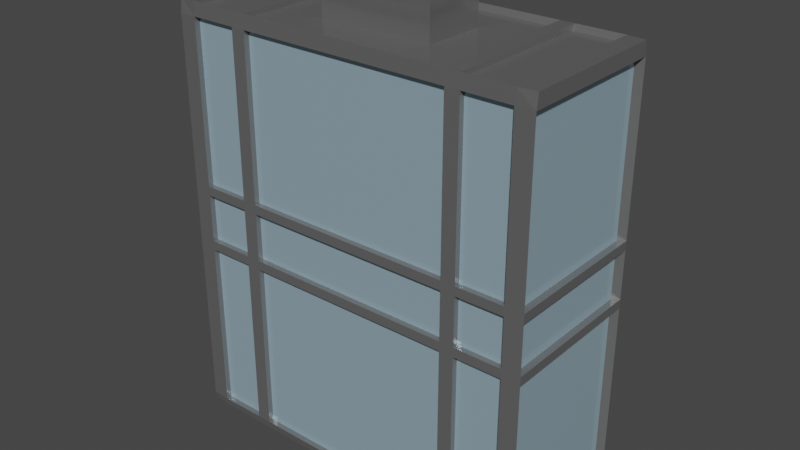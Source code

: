 # Source: skyscraper_03.blend  (saved by Blender 2.82.7; exported with 4.5.12 LTS)
import bpy
from mathutils import Matrix  # noqa: F401  (used for matrix-valued properties, if any)

bpy.ops.wm.read_factory_settings(use_empty=True)
scene = bpy.context.scene
scene.name = 'Scene'

# ---- collections
col_skyscraper03 = bpy.data.collections.new('skyscraper03'); scene.collection.children.link(col_skyscraper03)

# ---- materials (node trees are filled in below, after node groups)
mat_building_metal = bpy.data.materials.new('building metal')
mat_building_metal.use_transparent_shadow = False
mat_building_metal.diffuse_color = (0.08689, 0.08689, 0.08689, 1.0)
mat_building_metal.roughness = 0.1706
mat_building_metal.metallic = 0.578
mat_glass = bpy.data.materials.new('glass')
mat_glass.use_transparent_shadow = False
mat_glass.diffuse_color = (0.4883, 0.6874, 0.8055, 1.0)
mat_glass.roughness = 0.0
mat_glass.metallic = 0.5046

# ---- material node trees
mat_building_metal.use_nodes = True; mat_building_metal.node_tree.nodes.clear()
_N = mat_building_metal.node_tree.nodes; _L = mat_building_metal.node_tree.links
n0 = _N.new('ShaderNodeOutputMaterial'); n0.name = 'Material Output'; n0.location = (300, 300)
n1 = _N.new('ShaderNodeBsdfPrincipled'); n1.name = 'Principled BSDF'; n1.location = (10, 300)
n1.distribution = 'GGX'
n1.subsurface_method = 'BURLEY'
n1.inputs[0].default_value = (0.2476, 0.2476, 0.2476, 1.0)
n1.inputs[1].default_value = 0.578
n1.inputs[2].default_value = 0.1706
n1.inputs[3].default_value = 1.45
n1.inputs[27].default_value = (0.0, 0.0, 0.0, 1.0)
n1.inputs[28].default_value = 1.0
n2 = _N.new('ShaderNodeNormalMap'); n2.name = 'Normal Map'; n2.location = (-300, -300)
n2.label = 'Normal/Map'
n2.inputs[0].default_value = 0.0
_L.new(n1.outputs[0], n0.inputs[0])
_L.new(n2.outputs[0], n1.inputs[5])
n0.is_active_output = True
mat_glass.use_nodes = True; mat_glass.node_tree.nodes.clear()
_N = mat_glass.node_tree.nodes; _L = mat_glass.node_tree.links
n0 = _N.new('ShaderNodeOutputMaterial'); n0.name = 'Material Output'; n0.location = (300, 300)
n1 = _N.new('ShaderNodeBsdfPrincipled'); n1.name = 'Principled BSDF'; n1.location = (10, 300)
n1.distribution = 'GGX'
n1.subsurface_method = 'BURLEY'
n1.inputs[0].default_value = (0.4883, 0.6874, 0.8055, 1.0)
n1.inputs[1].default_value = 0.5046
n1.inputs[2].default_value = 0.0
n1.inputs[3].default_value = 1.45
n1.inputs[27].default_value = (0.0, 0.0, 0.0, 1.0)
n1.inputs[28].default_value = 1.0
n2 = _N.new('ShaderNodeNormalMap'); n2.name = 'Normal Map'; n2.location = (-300, -300)
n2.label = 'Normal/Map'
n2.inputs[0].default_value = 0.0
_L.new(n1.outputs[0], n0.inputs[0])
_L.new(n2.outputs[0], n1.inputs[5])
n0.is_active_output = True

# ---- world
world_world = bpy.data.worlds.new('World'); scene.world = world_world
world_world.use_nodes = True; world_world.node_tree.nodes.clear()
_N = world_world.node_tree.nodes; _L = world_world.node_tree.links
n0 = _N.new('ShaderNodeOutputWorld'); n0.name = 'World Output'; n0.location = (300, 300)
n1 = _N.new('ShaderNodeBackground'); n1.name = 'Background'; n1.location = (10, 300)
n1.inputs[0].default_value = (0.05088, 0.05088, 0.05088, 1.0)
_L.new(n1.outputs[0], n0.inputs[0])
n0.is_active_output = True
world_world.color = (0.05088, 0.05088, 0.05088)
world_world.use_sun_shadow = False
world_world.sun_shadow_jitter_overblur = 0.0

# ---- meshes
me_cube = bpy.data.meshes.new('Cube')
me_cube.from_pydata([(1.0, 1.0, 0.6977), (1.0, 1.0, 0.5111), (-1.0, -1.0, 0.5111), (-1.0, -1.0, 0.6977), (1.0, -1.0, 0.6977), (1.0, -1.0, 0.5111), (-1.0, 1.0, 0.6977), (-1.0, 1.0, 0.5111), (1.0, 1.0, 0.6717), (1.0, 1.0, 0.5372), (-1.0, -1.0, 0.5372), (-1.0, -1.0, 0.6717), (1.0, -1.0, 0.6717), (1.0, -1.0, 0.5372), (-1.0, 1.0, 0.6717), (-1.0, 1.0, 0.5372), (0.6715, -1.0, 1.177), (-0.6715, -1.0, 1.177), (-0.6715, 1.0, 1.177), (0.6715, 1.0, 1.177), (-0.6715, 1.0, 0.5111), (0.6715, 1.0, 0.5111), (-0.6715, 1.0, 0.6977), (0.6715, 1.0, 0.6977), (0.6715, -1.0, 0.5111), (-0.6715, -1.0, 0.5111), (0.6715, -1.0, 0.6977), (-0.6715, -1.0, 0.6977), (0.6715, -1.0, 0.5372), (-0.6715, -1.0, 0.5372), (0.6715, -1.0, 0.6717), (-0.6715, -1.0, 0.6717), (-0.6715, 1.0, 0.5372), (0.6715, 1.0, 0.5372), (-0.6715, 1.0, 0.6717), (0.6715, 1.0, 0.6717), (0.3141, -0.4413, 1.177), (-0.3252, -0.4413, 1.177), (-0.3252, 0.4413, 1.177), (0.3141, 0.4413, 1.177), (-0.5905, 1.0, 0.5111), (0.592, 1.0, 0.5111), (-0.5905, 1.0, 0.6977), (0.592, 1.0, 0.6977), (0.592, -1.0, 0.5111), (-0.5905, -1.0, 0.5111), (0.592, -1.0, 0.6977), (-0.5905, -1.0, 0.6977), (0.592, -1.0, 0.5372), (-0.5905, -1.0, 0.5372), (0.592, -1.0, 0.6717), (-0.5905, -1.0, 0.6717), (-0.5905, 1.0, 0.5372), (0.592, 1.0, 0.5372), (-0.5905, 1.0, 0.6717), (0.592, 1.0, 0.6717), (0.9359, 1.0, 1.177), (0.9359, 1.0, 0.5111), (0.9359, 1.0, 0.6977), (0.9359, 1.0, 0.5372), (0.9359, 1.0, 0.6717), (0.9359, -1.0, 1.177), (0.9359, -1.0, 0.5111), (0.9359, -1.0, 0.6977), (0.9359, -1.0, 0.5372), (0.9359, -1.0, 0.6717), (-0.9359, -1.0, 1.177), (-0.9359, -1.0, 0.5111), (-0.9359, -1.0, 0.6977), (-0.9359, -1.0, 0.5372), (-0.9359, -1.0, 0.6717), (-0.9359, 1.0, 1.177), (-0.9359, 1.0, 0.5111), (-0.9359, 1.0, 0.6977), (-0.9359, 1.0, 0.5372), (-0.9359, 1.0, 0.6717), (0.592, -1.0, 1.177), (-0.5905, -1.0, 1.177), (-0.5905, 1.0, 1.177), (0.592, 1.0, 1.177), (0.3141, -0.4413, 1.306), (-0.3252, -0.4413, 1.306), (-0.3252, 0.4413, 1.306), (0.3141, 0.4413, 1.306), (-1.0, -1.0, 1.152), (1.0, 1.0, 1.152), (1.0, -1.0, 1.152), (-1.0, 1.0, 1.152), (-0.6715, 1.0, 1.152), (0.6715, 1.0, 1.152), (0.6715, -1.0, 1.152), (-0.6715, -1.0, 1.152), (0.592, -1.0, 1.152), (-0.5905, -1.0, 1.152), (-0.5905, 1.0, 1.152), (0.592, 1.0, 1.152), (0.9359, -1.0, 1.152), (0.9359, 1.0, 1.152), (-0.9359, 1.0, 1.152), (-0.9359, -1.0, 1.152), (1.0, 1.0, 0.02444), (1.0, -1.0, 0.02444), (-1.0, 1.0, 0.02444), (-1.0, -1.0, 0.02444), (0.6715, -1.0, 0.02444), (-0.6715, -1.0, 0.02444), (-0.6715, 1.0, 0.02444), (0.6715, 1.0, 0.02444), (-0.5905, 1.0, 0.02444), (0.592, 1.0, 0.02444), (0.592, -1.0, 0.02444), (-0.5905, -1.0, 0.02444), (0.9359, -1.0, 0.02444), (0.9359, 1.0, 0.02444), (-0.9359, 1.0, 0.02444), (-0.9359, -1.0, 0.02444), (-1.037, 1.045, 0.001647), (-1.037, -1.045, 0.001659), (-0.9359, 1.055, 0.001663), (1.037, 1.069, 0.02444), (1.037, 1.045, 0.001647), (-1.037, -1.069, 1.152), (-1.037, -1.045, 1.191), (1.037, -1.069, 0.02444), (1.037, -1.045, 0.001659), (-1.037, 1.069, 0.02444), (-0.9359, -1.069, 1.191), (1.037, 1.045, 1.191), (1.037, -1.045, 1.191), (0.9359, -1.055, 0.001659), (-1.037, 1.045, 1.191), (0.9359, 1.069, 1.191), (1.037, 1.069, 1.152), (1.037, 1.069, 0.6977), (1.037, 1.069, 0.5372), (1.037, 1.069, 0.5111), (-1.037, -1.069, 0.02444), (-1.037, -1.069, 0.5111), (-1.037, -1.069, 0.6717), (-1.037, -1.069, 0.6977), (1.037, -1.069, 1.152), (1.037, -1.069, 0.6977), (1.037, -1.069, 0.5372), (1.037, -1.069, 0.5111), (-1.037, 1.069, 1.152), (-1.037, 1.069, 0.6977), (-1.037, 1.069, 0.5372), (-1.037, 1.069, 0.5111), (0.9359, 1.077, 0.5111), (0.9359, 1.077, 0.6977), (-0.9359, -1.077, 0.5111), (-0.9359, -1.077, 0.6977), (1.037, 1.069, 0.6717), (-1.037, -1.069, 0.5372), (1.037, -1.069, 0.6717), (-1.037, 1.069, 0.6717), (-0.9359, -1.077, 0.5372), (-0.9359, -1.077, 0.6717), (0.9359, 1.077, 0.5372), (0.9359, 1.077, 0.6717), (0.9359, 1.055, 0.001663), (0.6715, 1.055, 0.001663), (-0.5905, 1.055, 0.001663), (-0.6715, 1.055, 0.001663), (0.9359, -1.069, 1.191), (0.6715, -1.069, 1.191), (-0.5905, -1.069, 1.191), (-0.6715, -1.069, 1.191), (-0.9359, -1.055, 0.001659), (-0.6715, -1.055, 0.001659), (0.592, -1.055, 0.001659), (0.6715, -1.055, 0.001659), (-0.9359, 1.069, 1.191), (-0.6715, 1.069, 1.191), (0.592, 1.069, 1.191), (0.6715, 1.069, 1.191), (-0.9359, 1.077, 0.5111), (-0.6715, 1.077, 0.5111), (0.592, 1.077, 0.5111), (0.6715, 1.077, 0.5111), (-0.9359, 1.077, 0.6977), (-0.6715, 1.077, 0.6977), (0.592, 1.077, 0.6977), (0.6715, 1.077, 0.6977), (0.9359, -1.077, 0.5111), (0.6715, -1.077, 0.5111), (-0.5905, -1.077, 0.5111), (-0.6715, -1.077, 0.5111), (0.9359, -1.077, 0.6977), (0.6715, -1.077, 0.6977), (-0.5905, -1.077, 0.6977), (-0.6715, -1.077, 0.6977), (0.9359, -1.077, 0.5372), (0.6715, -1.077, 0.5372), (-0.5905, -1.077, 0.5372), (-0.6715, -1.077, 0.5372), (0.9359, -1.077, 0.6717), (0.6715, -1.077, 0.6717), (-0.5905, -1.077, 0.6717), (-0.6715, -1.077, 0.6717), (-0.9359, 1.077, 0.5372), (-0.6715, 1.077, 0.5372), (0.592, 1.077, 0.5372), (0.6715, 1.077, 0.5372), (-0.9359, 1.077, 0.6717), (-0.6715, 1.077, 0.6717), (0.592, 1.077, 0.6717), (0.6715, 1.077, 0.6717), (0.6715, -1.077, 0.02444), (-0.6715, -1.077, 0.02444), (-0.6715, 1.077, 0.02444), (0.6715, 1.077, 0.02444), (-0.6715, 1.077, 1.152), (0.6715, 1.077, 1.152), (0.6715, -1.077, 1.152), (-0.6715, -1.077, 1.152), (0.592, 1.055, 0.001663), (0.592, -1.069, 1.191), (-0.5905, -1.055, 0.001659), (-0.5905, 1.069, 1.191), (-0.5905, 1.077, 0.5111), (-0.5905, 1.077, 0.6977), (0.592, -1.077, 0.5111), (0.592, -1.077, 0.6977), (0.592, -1.077, 0.5372), (0.592, -1.077, 0.6717), (-0.5905, 1.077, 0.5372), (-0.5905, 1.077, 0.6717), (0.592, -1.077, 1.152), (-0.5905, -1.077, 1.152), (-0.5905, 1.077, 1.152), (0.592, 1.077, 1.152), (-0.5905, 1.077, 0.02444), (0.592, 1.077, 0.02444), (0.592, -1.077, 0.02444), (-0.5905, -1.077, 0.02444), (0.9359, -1.077, 1.152), (0.9359, -1.077, 0.02444), (0.9359, 1.077, 0.02444), (0.9359, 1.077, 1.152), (-0.9359, 1.077, 1.152), (-0.9359, 1.077, 0.02444), (-0.9359, -1.077, 0.02444), (-0.9359, -1.077, 1.152)], [], [(59, 60, 159, 158), (65, 64, 192, 196), (73, 22, 181, 180), (45, 44, 222, 186), (108, 109, 233, 232), (20, 72, 176, 177), (42, 43, 182, 221), (110, 111, 235, 234), (100, 1, 5, 101), (96, 63, 188, 236), (103, 2, 7, 102), (71, 18, 173, 172), (84, 3, 139, 121), (41, 40, 220, 178), (56, 61, 164, 131), (107, 113, 238, 211), (78, 79, 174, 219), (10, 11, 14, 15), (105, 115, 242, 209), (9, 8, 12, 13), (61, 16, 165, 164), (115, 67, 150, 242), (74, 75, 34, 32), (72, 114, 241, 176), (76, 77, 166, 217), (113, 57, 148, 238), (64, 65, 30, 28), (62, 112, 237, 184), (60, 35, 207, 159), (111, 45, 186, 235), (33, 59, 158, 203), (12, 8, 152, 154), (112, 62, 24, 104), (44, 110, 234, 222), (23, 58, 149, 183), (9, 13, 142, 134), (114, 72, 20, 106), (18, 17, 167, 173), (109, 41, 178, 233), (57, 21, 179, 148), (14, 11, 138, 155), (16, 19, 175, 165), (40, 108, 232, 220), (19, 56, 131, 175), (56, 19, 16, 61), (10, 15, 146, 153), (91, 27, 191, 215), (37, 36, 80, 81), (21, 107, 211, 179), (26, 90, 214, 189), (106, 20, 177, 210), (53, 55, 206, 202), (25, 105, 209, 187), (54, 52, 226, 227), (15, 14, 155, 146), (108, 40, 41, 109), (104, 24, 185, 208), (89, 23, 183, 213), (13, 12, 154, 142), (110, 44, 45, 111), (66, 71, 172, 126), (22, 88, 212, 181), (102, 7, 147, 125), (49, 51, 198, 194), (68, 99, 243, 151), (48, 50, 51, 49), (101, 5, 143, 123), (50, 48, 224, 225), (11, 10, 153, 138), (52, 54, 55, 53), (1, 100, 119, 135), (8, 9, 134, 152), (87, 84, 121, 144), (69, 70, 157, 156), (86, 85, 132, 140), (75, 74, 200, 204), (33, 35, 60, 59), (88, 98, 240, 212), (3, 6, 145, 139), (107, 21, 57, 113), (7, 2, 137, 147), (90, 96, 236, 214), (0, 4, 141, 133), (98, 73, 180, 240), (5, 1, 135, 143), (31, 29, 195, 199), (28, 30, 197, 193), (93, 92, 228, 229), (29, 31, 70, 69), (43, 95, 231, 182), (94, 42, 221, 230), (105, 25, 67, 115), (95, 94, 230, 231), (18, 71, 66, 17), (36, 37, 77, 76), (38, 39, 79, 78), (39, 36, 76, 79), (37, 38, 78, 77), (83, 82, 81, 80), (38, 37, 81, 82), (39, 38, 82, 83), (36, 39, 83, 80), (27, 91, 99, 68), (6, 87, 144, 145), (23, 89, 97, 58), (35, 33, 203, 207), (42, 94, 95, 43), (32, 34, 205, 201), (46, 92, 93, 47), (97, 89, 213, 239), (47, 93, 229, 190), (63, 96, 90, 26), (4, 86, 140, 141), (73, 98, 88, 22), (92, 46, 223, 228), (0, 85, 86, 4), (3, 84, 87, 6), (70, 31, 199, 157), (34, 75, 204, 205), (99, 91, 215, 243), (77, 78, 219, 166), (2, 103, 136, 137), (29, 69, 156, 195), (79, 76, 217, 174), (27, 68, 151, 191), (74, 32, 201, 200), (55, 54, 227, 206), (85, 0, 133, 132), (67, 25, 187, 150), (17, 66, 126, 167), (30, 65, 196, 197), (52, 53, 202, 226), (100, 101, 123, 119), (64, 28, 193, 192), (172, 130, 122, 126), (243, 126, 122, 121), (121, 122, 130, 144), (160, 120, 124, 129), (132, 127, 128, 140), (239, 131, 127, 132), (238, 148, 135, 119), (159, 149, 133, 152), (152, 133, 141, 154), (138, 139, 145, 155), (242, 150, 137, 136), (157, 151, 139, 138), (150, 156, 153, 137), (156, 157, 138, 153), (137, 153, 146, 147), (135, 134, 142, 143), (148, 158, 134, 135), (158, 159, 152, 134), (202, 206, 207, 203), (176, 200, 201, 177), (178, 202, 203, 179), (194, 198, 199, 195), (184, 192, 193, 185), (186, 194, 195, 187), (196, 188, 189, 197), (198, 190, 191, 199), (235, 186, 187, 209), (204, 180, 181, 205), (206, 182, 183, 207), (233, 178, 179, 211), (240, 172, 173, 212), (231, 174, 175, 213), (118, 163, 169, 168), (216, 161, 171, 170), (236, 164, 165, 214), (229, 166, 167, 215), (219, 173, 167, 166), (175, 174, 217, 165), (214, 165, 217, 228), (228, 217, 166, 229), (163, 162, 218, 169), (162, 216, 170, 218), (212, 173, 219, 230), (230, 219, 174, 231), (210, 177, 220, 232), (205, 181, 221, 227), (227, 221, 182, 206), (208, 185, 222, 234), (197, 189, 223, 225), (225, 223, 190, 198), (185, 193, 224, 222), (222, 224, 194, 186), (193, 197, 225, 224), (177, 201, 226, 220), (220, 226, 202, 178), (201, 205, 227, 226), (127, 131, 164, 128), (140, 128, 164, 236), (123, 143, 184, 237), (154, 141, 188, 196), (143, 142, 192, 184), (142, 154, 196, 192), (179, 203, 158, 148), (207, 183, 149, 159), (213, 175, 131, 239), (161, 160, 129, 171), (116, 118, 168, 117), (144, 130, 172, 240), (125, 147, 176, 241), (155, 145, 180, 204), (147, 146, 200, 176), (146, 155, 204, 200), (187, 195, 156, 150), (199, 191, 151, 157), (215, 167, 126, 243), (145, 144, 240, 180), (141, 140, 236, 188), (181, 212, 230, 221), (189, 214, 228, 223), (190, 229, 215, 191), (182, 231, 213, 183), (149, 239, 132, 133), (151, 243, 121, 139), (169, 209, 242, 168), (116, 125, 241, 118), (161, 211, 238, 160), (124, 123, 237, 129), (170, 234, 235, 218), (171, 208, 234, 170), (162, 232, 233, 216), (163, 210, 232, 162), (216, 233, 211, 161), (118, 241, 210, 163), (218, 235, 209, 169), (129, 237, 208, 171), (168, 242, 136, 117), (117, 136, 125, 116), (120, 119, 123, 124), (160, 238, 119, 120), (114, 106, 210, 241), (46, 47, 190, 223), (24, 62, 184, 185), (112, 104, 208, 237), (48, 49, 194, 224), (63, 26, 189, 188), (58, 97, 239, 149), (103, 102, 125, 136), (51, 50, 225, 198)])
me_cube.polygons.foreach_set('material_index', [0, 0, 0, 0, 0, 0, 0, 0, 1, 0, 1, 0, 0, 0, 0, 0, 0, 1, 0, 1, 0, 0, 1, 0, 0, 0, 1, 0, 0, 0, 0, 0, 1, 0, 0, 0, 1, 0, 0, 0, 0, 0, 0, 0, 0, 0, 0, 0, 0, 0, 0, 0, 0, 0, 0, 1, 0, 0, 0, 1, 0, 0, 0, 0, 0, 1, 0, 0, 0, 1, 0, 0, 0, 0, 0, 0, 1, 0, 0, 1, 0, 0, 0, 0, 0, 0, 0, 0, 1, 0, 0, 1, 0, 0, 0, 0, 0, 0, 0, 0, 0, 0, 1, 0, 1, 0, 1, 0, 1, 0, 0, 1, 0, 1, 0, 1, 1, 0, 0, 0, 0, 0, 0, 0, 0, 0, 0, 0, 0, 0, 0, 0, 0, 0, 0, 0, 0, 0, 0, 0, 0, 0, 0, 0, 0, 0, 0, 0, 0, 0, 0, 0, 0, 0, 0, 0, 0, 0, 0, 0, 0, 0, 0, 0, 0, 0, 0, 0, 0, 0, 0, 0, 0, 0, 0, 0, 0, 0, 0, 0, 0, 0, 0, 0, 0, 0, 0, 0, 0, 0, 0, 0, 0, 0, 0, 0, 0, 0, 0, 0, 0, 0, 0, 0, 0, 0, 0, 0, 0, 0, 0, 0, 0, 0, 0, 0, 0, 0, 0, 0, 0, 0, 0, 0, 0, 0, 0, 0, 0, 0, 0, 0, 0, 0, 0, 0, 0, 0, 0, 0, 0, 0])
_uv = me_cube.uv_layers.new(name='UVMap')
_uv.uv.foreach_set('vector', [0.4861, 0.4909, 0.5139, 0.4909, 0.5139, 0.4909, 0.4861, 0.4909, 0.5139, 0.7591, 0.4861, 0.7591, 0.4861, 0.7591, 0.5139, 0.7591, 0.5417, 0.2591, 0.5417, 0.3333, 0.5417, 0.3333, 0.5417, 0.2591, 0.4583, 0.8889, 0.4583, 0.8611, 0.4583, 0.8611, 0.4583, 0.8889, 0.3781, 0.3611, 0.3781, 0.3889, 0.3781, 0.3889, 0.3781, 0.3611, 0.4583, 0.3333, 0.4583, 0.2591, 0.4583, 0.2591, 0.4583, 0.3333, 0.5417, 0.3611, 0.5417, 0.3889, 0.5417, 0.3889, 0.5417, 0.3611, 0.3781, 0.8611, 0.3781, 0.8889, 0.3781, 0.8889, 0.3781, 0.8611, 0.3781, 0.5, 0.4583, 0.5, 0.4583, 0.75, 0.3781, 0.75, 0.6219, 0.7591, 0.5417, 0.7591, 0.5417, 0.7591, 0.6219, 0.7591, 0.3781, 0.0, 0.4583, 0.0, 0.4583, 0.25, 0.3781, 0.25, 0.8659, 0.5, 0.7917, 0.5, 0.7917, 0.5, 0.8659, 0.5, 0.6219, 0.0, 0.5417, 0.0, 0.5417, 0.0, 0.6219, 0.0, 0.4583, 0.3889, 0.4583, 0.3611, 0.4583, 0.3611, 0.4583, 0.3889, 0.6341, 0.5, 0.6341, 0.75, 0.6341, 0.75, 0.6341, 0.5, 0.3781, 0.4167, 0.3781, 0.4909, 0.3781, 0.4909, 0.3781, 0.4167, 0.7639, 0.5, 0.7361, 0.5, 0.7361, 0.5, 0.7639, 0.5, 0.4861, 0.0, 0.5139, 0.0, 0.5139, 0.25, 0.4861, 0.25, 0.3781, 0.9167, 0.3781, 0.9909, 0.3781, 0.9909, 0.3781, 0.9167, 0.4861, 0.5, 0.5139, 0.5, 0.5139, 0.75, 0.4861, 0.75, 0.6341, 0.75, 0.7083, 0.75, 0.7083, 0.75, 0.6341, 0.75, 0.3781, 0.9909, 0.4583, 0.9909, 0.4583, 0.9909, 0.3781, 0.9909, 0.4861, 0.2591, 0.5139, 0.2591, 0.5139, 0.3333, 0.4861, 0.3333, 0.4583, 0.2591, 0.3781, 0.2591, 0.3781, 0.2591, 0.4583, 0.2591, 0.7361, 0.75, 0.7639, 0.75, 0.7639, 0.75, 0.7361, 0.75, 0.3781, 0.4909, 0.4583, 0.4909, 0.4583, 0.4909, 0.3781, 0.4909, 0.4861, 0.7591, 0.5139, 0.7591, 0.5139, 0.8333, 0.4861, 0.8333, 0.4583, 0.7591, 0.3781, 0.7591, 0.3781, 0.7591, 0.4583, 0.7591, 0.5139, 0.4909, 0.5139, 0.4167, 0.5139, 0.4167, 0.5139, 0.4909, 0.3781, 0.8889, 0.4583, 0.8889, 0.4583, 0.8889, 0.3781, 0.8889, 0.4861, 0.4167, 0.4861, 0.4909, 0.4861, 0.4909, 0.4861, 0.4167, 0.5139, 0.75, 0.5139, 0.5, 0.5139, 0.5, 0.5139, 0.75, 0.3781, 0.7591, 0.4583, 0.7591, 0.4583, 0.8333, 0.3781, 0.8333, 0.4583, 0.8611, 0.3781, 0.8611, 0.3781, 0.8611, 0.4583, 0.8611, 0.5417, 0.4167, 0.5417, 0.4909, 0.5417, 0.4909, 0.5417, 0.4167, 0.4861, 0.5, 0.4861, 0.75, 0.4861, 0.75, 0.4861, 0.5, 0.3781, 0.2591, 0.4583, 0.2591, 0.4583, 0.3333, 0.3781, 0.3333, 0.7917, 0.5, 0.7917, 0.75, 0.7917, 0.75, 0.7917, 0.5, 0.3781, 0.3889, 0.4583, 0.3889, 0.4583, 0.3889, 0.3781, 0.3889, 0.4583, 0.4909, 0.4583, 0.4167, 0.4583, 0.4167, 0.4583, 0.4909, 0.5139, 0.25, 0.5139, 0.0, 0.5139, 0.0, 0.5139, 0.25, 0.7083, 0.75, 0.7083, 0.5, 0.7083, 0.5, 0.7083, 0.75, 0.4583, 0.3611, 0.3781, 0.3611, 0.3781, 0.3611, 0.4583, 0.3611, 0.7083, 0.5, 0.6341, 0.5, 0.6341, 0.5, 0.7083, 0.5, 0.6341, 0.5, 0.7083, 0.5, 0.7083, 0.75, 0.6341, 0.75, 0.4861, 0.0, 0.4861, 0.25, 0.4861, 0.25, 0.4861, 0.0, 0.6219, 0.9167, 0.5417, 0.9167, 0.5417, 0.9167, 0.6219, 0.9167, 0.7598, 0.7364, 0.7402, 0.7364, 0.7402, 0.7364, 0.7598, 0.7364, 0.4583, 0.4167, 0.3781, 0.4167, 0.3781, 0.4167, 0.4583, 0.4167, 0.5417, 0.8333, 0.6219, 0.8333, 0.6219, 0.8333, 0.5417, 0.8333, 0.3781, 0.3333, 0.4583, 0.3333, 0.4583, 0.3333, 0.3781, 0.3333, 0.4861, 0.3889, 0.5139, 0.3889, 0.5139, 0.3889, 0.4861, 0.3889, 0.4583, 0.9167, 0.3781, 0.9167, 0.3781, 0.9167, 0.4583, 0.9167, 0.5139, 0.3611, 0.4861, 0.3611, 0.4861, 0.3611, 0.5139, 0.3611, 0.4861, 0.25, 0.5139, 0.25, 0.5139, 0.25, 0.4861, 0.25, 0.3781, 0.3611, 0.4583, 0.3611, 0.4583, 0.3889, 0.3781, 0.3889, 0.3781, 0.8333, 0.4583, 0.8333, 0.4583, 0.8333, 0.3781, 0.8333, 0.6219, 0.4167, 0.5417, 0.4167, 0.5417, 0.4167, 0.6219, 0.4167, 0.4861, 0.75, 0.5139, 0.75, 0.5139, 0.75, 0.4861, 0.75, 0.3781, 0.8611, 0.4583, 0.8611, 0.4583, 0.8889, 0.3781, 0.8889, 0.8659, 0.75, 0.8659, 0.5, 0.8659, 0.5, 0.8659, 0.75, 0.5417, 0.3333, 0.6219, 0.3333, 0.6219, 0.3333, 0.5417, 0.3333, 0.3781, 0.25, 0.4583, 0.25, 0.4583, 0.25, 0.3781, 0.25, 0.4861, 0.8889, 0.5139, 0.8889, 0.5139, 0.8889, 0.4861, 0.8889, 0.5417, 0.9909, 0.6219, 0.9909, 0.6219, 0.9909, 0.5417, 0.9909, 0.4861, 0.8611, 0.5139, 0.8611, 0.5139, 0.8889, 0.4861, 0.8889, 0.3781, 0.75, 0.4583, 0.75, 0.4583, 0.75, 0.3781, 0.75, 0.5139, 0.8611, 0.4861, 0.8611, 0.4861, 0.8611, 0.5139, 0.8611, 0.5139, 0.0, 0.4861, 0.0, 0.4861, 0.0, 0.5139, 0.0, 0.4861, 0.3611, 0.5139, 0.3611, 0.5139, 0.3889, 0.4861, 0.3889, 0.4583, 0.5, 0.3781, 0.5, 0.3781, 0.5, 0.4583, 0.5, 0.5139, 0.5, 0.4861, 0.5, 0.4861, 0.5, 0.5139, 0.5, 0.6219, 0.25, 0.6219, 0.0, 0.6219, 0.0, 0.6219, 0.25, 0.4861, 0.9909, 0.5139, 0.9909, 0.5139, 0.9909, 0.4861, 0.9909, 0.6219, 0.75, 0.6219, 0.5, 0.6219, 0.5, 0.6219, 0.75, 0.5139, 0.2591, 0.4861, 0.2591, 0.4861, 0.2591, 0.5139, 0.2591, 0.4861, 0.4167, 0.5139, 0.4167, 0.5139, 0.4909, 0.4861, 0.4909, 0.6219, 0.3333, 0.6219, 0.2591, 0.6219, 0.2591, 0.6219, 0.3333, 0.5417, 0.0, 0.5417, 0.25, 0.5417, 0.25, 0.5417, 0.0, 0.3781, 0.4167, 0.4583, 0.4167, 0.4583, 0.4909, 0.3781, 0.4909, 0.4583, 0.25, 0.4583, 0.0, 0.4583, 0.0, 0.4583, 0.25, 0.6219, 0.8333, 0.6219, 0.7591, 0.6219, 0.7591, 0.6219, 0.8333, 0.5417, 0.5, 0.5417, 0.75, 0.5417, 0.75, 0.5417, 0.5, 0.6219, 0.2591, 0.5417, 0.2591, 0.5417, 0.2591, 0.6219, 0.2591, 0.4583, 0.75, 0.4583, 0.5, 0.4583, 0.5, 0.4583, 0.75, 0.5139, 0.9167, 0.4861, 0.9167, 0.4861, 0.9167, 0.5139, 0.9167, 0.4861, 0.8333, 0.5139, 0.8333, 0.5139, 0.8333, 0.4861, 0.8333, 0.6219, 0.8889, 0.6219, 0.8611, 0.6219, 0.8611, 0.6219, 0.8889, 0.4861, 0.9167, 0.5139, 0.9167, 0.5139, 0.9909, 0.4861, 0.9909, 0.5417, 0.3889, 0.6219, 0.3889, 0.6219, 0.3889, 0.5417, 0.3889, 0.6219, 0.3611, 0.5417, 0.3611, 0.5417, 0.3611, 0.6219, 0.3611, 0.3781, 0.9167, 0.4583, 0.9167, 0.4583, 0.9909, 0.3781, 0.9909, 0.6219, 0.3889, 0.6219, 0.3611, 0.6219, 0.3611, 0.6219, 0.3889, 0.7917, 0.5, 0.8659, 0.5, 0.8659, 0.75, 0.7917, 0.75, 0.7402, 0.7364, 0.7598, 0.7364, 0.7639, 0.75, 0.7361, 0.75, 0.7598, 0.5136, 0.7402, 0.5136, 0.7361, 0.5, 0.7639, 0.5, 0.7402, 0.5136, 0.7402, 0.7364, 0.7361, 0.75, 0.7361, 0.5, 0.7598, 0.7364, 0.7598, 0.5136, 0.7639, 0.5, 0.7639, 0.75, 0.7402, 0.5136, 0.7598, 0.5136, 0.7598, 0.7364, 0.7402, 0.7364, 0.7598, 0.5136, 0.7598, 0.7364, 0.7598, 0.7364, 0.7598, 0.5136, 0.7402, 0.5136, 0.7598, 0.5136, 0.7598, 0.5136, 0.7402, 0.5136, 0.7402, 0.7364, 0.7402, 0.5136, 0.7402, 0.5136, 0.7402, 0.7364, 0.5417, 0.9167, 0.6219, 0.9167, 0.6219, 0.9909, 0.5417, 0.9909, 0.5417, 0.25, 0.6219, 0.25, 0.6219, 0.25, 0.5417, 0.25, 0.5417, 0.4167, 0.6219, 0.4167, 0.6219, 0.4909, 0.5417, 0.4909, 0.5139, 0.4167, 0.4861, 0.4167, 0.4861, 0.4167, 0.5139, 0.4167, 0.5417, 0.3611, 0.6219, 0.3611, 0.6219, 0.3889, 0.5417, 0.3889, 0.4861, 0.3333, 0.5139, 0.3333, 0.5139, 0.3333, 0.4861, 0.3333, 0.5417, 0.8611, 0.6219, 0.8611, 0.6219, 0.8889, 0.5417, 0.8889, 0.6219, 0.4909, 0.6219, 0.4167, 0.6219, 0.4167, 0.6219, 0.4909, 0.5417, 0.8889, 0.6219, 0.8889, 0.6219, 0.8889, 0.5417, 0.8889, 0.5417, 0.7591, 0.6219, 0.7591, 0.6219, 0.8333, 0.5417, 0.8333, 0.5417, 0.75, 0.6219, 0.75, 0.6219, 0.75, 0.5417, 0.75, 0.5417, 0.2591, 0.6219, 0.2591, 0.6219, 0.3333, 0.5417, 0.3333, 0.6219, 0.8611, 0.5417, 0.8611, 0.5417, 0.8611, 0.6219, 0.8611, 0.5417, 0.5, 0.6219, 0.5, 0.6219, 0.75, 0.5417, 0.75, 0.5417, 0.0, 0.6219, 0.0, 0.6219, 0.25, 0.5417, 0.25, 0.5139, 0.9909, 0.5139, 0.9167, 0.5139, 0.9167, 0.5139, 0.9909, 0.5139, 0.3333, 0.5139, 0.2591, 0.5139, 0.2591, 0.5139, 0.3333, 0.6219, 0.9909, 0.6219, 0.9167, 0.6219, 0.9167, 0.6219, 0.9909, 0.7639, 0.75, 0.7639, 0.5, 0.7639, 0.5, 0.7639, 0.75, 0.4583, 0.0, 0.3781, 0.0, 0.3781, 0.0, 0.4583, 0.0, 0.4861, 0.9167, 0.4861, 0.9909, 0.4861, 0.9909, 0.4861, 0.9167, 0.7361, 0.5, 0.7361, 0.75, 0.7361, 0.75, 0.7361, 0.5, 0.5417, 0.9167, 0.5417, 0.9909, 0.5417, 0.9909, 0.5417, 0.9167, 0.4861, 0.2591, 0.4861, 0.3333, 0.4861, 0.3333, 0.4861, 0.2591, 0.5139, 0.3889, 0.5139, 0.3611, 0.5139, 0.3611, 0.5139, 0.3889, 0.6219, 0.5, 0.5417, 0.5, 0.5417, 0.5, 0.6219, 0.5, 0.4583, 0.9909, 0.4583, 0.9167, 0.4583, 0.9167, 0.4583, 0.9909, 0.7917, 0.75, 0.8659, 0.75, 0.8659, 0.75, 0.7917, 0.75, 0.5139, 0.8333, 0.5139, 0.7591, 0.5139, 0.7591, 0.5139, 0.8333, 0.4861, 0.3611, 0.4861, 0.3889, 0.4861, 0.3889, 0.4861, 0.3611, 0.3781, 0.5, 0.3781, 0.75, 0.3781, 0.75, 0.3781, 0.5, 0.4861, 0.7591, 0.4861, 0.8333, 0.4861, 0.8333, 0.4861, 0.7591, 0.8659, 0.5, 0.875, 0.5, 0.875, 0.75, 0.8659, 0.75, 0.6219, 0.9909, 0.625, 0.9909, 0.625, 1.0, 0.6219, 1.0, 0.6219, 0.0, 0.625, 0.0, 0.625, 0.25, 0.6219, 0.25, 0.3659, 0.5, 0.375, 0.5, 0.375, 0.75, 0.3659, 0.75, 0.6219, 0.5, 0.625, 0.5, 0.625, 0.75, 0.6219, 0.75, 0.6219, 0.4909, 0.625, 0.4909, 0.625, 0.5, 0.6219, 0.5, 0.3781, 0.4909, 0.4583, 0.4909, 0.4583, 0.5, 0.3781, 0.5, 0.5139, 0.4909, 0.5417, 0.4909, 0.5417, 0.5, 0.5139, 0.5, 0.5139, 0.5, 0.5417, 0.5, 0.5417, 0.75, 0.5139, 0.75, 0.5139, 0.0, 0.5417, 0.0, 0.5417, 0.25, 0.5139, 0.25, 0.3781, 0.9909, 0.4583, 0.9909, 0.4583, 1.0, 0.3781, 1.0, 0.5139, 0.9909, 0.5417, 0.9909, 0.5417, 1.0, 0.5139, 1.0, 0.4583, 0.9909, 0.4861, 0.9909, 0.4861, 1.0, 0.4583, 1.0, 0.4861, 0.9909, 0.5139, 0.9909, 0.5139, 1.0, 0.4861, 1.0, 0.4583, 0.0, 0.4861, 0.0, 0.4861, 0.25, 0.4583, 0.25, 0.4583, 0.5, 0.4861, 0.5, 0.4861, 0.75, 0.4583, 0.75, 0.4583, 0.4909, 0.4861, 0.4909, 0.4861, 0.5, 0.4583, 0.5, 0.4861, 0.4909, 0.5139, 0.4909, 0.5139, 0.5, 0.4861, 0.5, 0.4861, 0.3889, 0.5139, 0.3889, 0.5139, 0.4167, 0.4861, 0.4167, 0.4583, 0.2591, 0.4861, 0.2591, 0.4861, 0.3333, 0.4583, 0.3333, 0.4583, 0.3889, 0.4861, 0.3889, 0.4861, 0.4167, 0.4583, 0.4167, 0.4861, 0.8889, 0.5139, 0.8889, 0.5139, 0.9167, 0.4861, 0.9167, 0.4583, 0.7591, 0.4861, 0.7591, 0.4861, 0.8333, 0.4583, 0.8333, 0.4583, 0.8889, 0.4861, 0.8889, 0.4861, 0.9167, 0.4583, 0.9167, 0.5139, 0.7591, 0.5417, 0.7591, 0.5417, 0.8333, 0.5139, 0.8333, 0.5139, 0.8889, 0.5417, 0.8889, 0.5417, 0.9167, 0.5139, 0.9167, 0.3781, 0.8889, 0.4583, 0.8889, 0.4583, 0.9167, 0.3781, 0.9167, 0.5139, 0.2591, 0.5417, 0.2591, 0.5417, 0.3333, 0.5139, 0.3333, 0.5139, 0.3889, 0.5417, 0.3889, 0.5417, 0.4167, 0.5139, 0.4167, 0.3781, 0.3889, 0.4583, 0.3889, 0.4583, 0.4167, 0.3781, 0.4167, 0.6219, 0.2591, 0.625, 0.2591, 0.625, 0.3333, 0.6219, 0.3333, 0.6219, 0.3889, 0.625, 0.3889, 0.625, 0.4167, 0.6219, 0.4167, 0.1341, 0.5, 0.2083, 0.5, 0.2083, 0.75, 0.1341, 0.75, 0.2639, 0.5, 0.2917, 0.5, 0.2917, 0.75, 0.2639, 0.75, 0.6219, 0.7591, 0.625, 0.7591, 0.625, 0.8333, 0.6219, 0.8333, 0.6219, 0.8889, 0.625, 0.8889, 0.625, 0.9167, 0.6219, 0.9167, 0.7639, 0.5, 0.7917, 0.5, 0.7917, 0.75, 0.7639, 0.75, 0.7083, 0.5, 0.7361, 0.5, 0.7361, 0.75, 0.7083, 0.75, 0.6219, 0.8333, 0.625, 0.8333, 0.625, 0.8611, 0.6219, 0.8611, 0.6219, 0.8611, 0.625, 0.8611, 0.625, 0.8889, 0.6219, 0.8889, 0.2083, 0.5, 0.2361, 0.5, 0.2361, 0.75, 0.2083, 0.75, 0.2361, 0.5, 0.2639, 0.5, 0.2639, 0.75, 0.2361, 0.75, 0.6219, 0.3333, 0.625, 0.3333, 0.625, 0.3611, 0.6219, 0.3611, 0.6219, 0.3611, 0.625, 0.3611, 0.625, 0.3889, 0.6219, 0.3889, 0.3781, 0.3333, 0.4583, 0.3333, 0.4583, 0.3611, 0.3781, 0.3611, 0.5139, 0.3333, 0.5417, 0.3333, 0.5417, 0.3611, 0.5139, 0.3611, 0.5139, 0.3611, 0.5417, 0.3611, 0.5417, 0.3889, 0.5139, 0.3889, 0.3781, 0.8333, 0.4583, 0.8333, 0.4583, 0.8611, 0.3781, 0.8611, 0.5139, 0.8333, 0.5417, 0.8333, 0.5417, 0.8611, 0.5139, 0.8611, 0.5139, 0.8611, 0.5417, 0.8611, 0.5417, 0.8889, 0.5139, 0.8889, 0.4583, 0.8333, 0.4861, 0.8333, 0.4861, 0.8611, 0.4583, 0.8611, 0.4583, 0.8611, 0.4861, 0.8611, 0.4861, 0.8889, 0.4583, 0.8889, 0.4861, 0.8333, 0.5139, 0.8333, 0.5139, 0.8611, 0.4861, 0.8611, 0.4583, 0.3333, 0.4861, 0.3333, 0.4861, 0.3611, 0.4583, 0.3611, 0.4583, 0.3611, 0.4861, 0.3611, 0.4861, 0.3889, 0.4583, 0.3889, 0.4861, 0.3333, 0.5139, 0.3333, 0.5139, 0.3611, 0.4861, 0.3611, 0.625, 0.5, 0.6341, 0.5, 0.6341, 0.75, 0.625, 0.75, 0.6219, 0.75, 0.625, 0.75, 0.625, 0.7591, 0.6219, 0.7591, 0.3781, 0.75, 0.4583, 0.75, 0.4583, 0.7591, 0.3781, 0.7591, 0.5139, 0.75, 0.5417, 0.75, 0.5417, 0.7591, 0.5139, 0.7591, 0.4583, 0.75, 0.4861, 0.75, 0.4861, 0.7591, 0.4583, 0.7591, 0.4861, 0.75, 0.5139, 0.75, 0.5139, 0.7591, 0.4861, 0.7591, 0.4583, 0.4167, 0.4861, 0.4167, 0.4861, 0.4909, 0.4583, 0.4909, 0.5139, 0.4167, 0.5417, 0.4167, 0.5417, 0.4909, 0.5139, 0.4909, 0.6219, 0.4167, 0.625, 0.4167, 0.625, 0.4909, 0.6219, 0.4909, 0.2917, 0.5, 0.3659, 0.5, 0.3659, 0.75, 0.2917, 0.75, 0.125, 0.5, 0.1341, 0.5, 0.1341, 0.75, 0.125, 0.75, 0.6219, 0.25, 0.625, 0.25, 0.625, 0.2591, 0.6219, 0.2591, 0.3781, 0.25, 0.4583, 0.25, 0.4583, 0.2591, 0.3781, 0.2591, 0.5139, 0.25, 0.5417, 0.25, 0.5417, 0.2591, 0.5139, 0.2591, 0.4583, 0.25, 0.4861, 0.25, 0.4861, 0.2591, 0.4583, 0.2591, 0.4861, 0.25, 0.5139, 0.25, 0.5139, 0.2591, 0.4861, 0.2591, 0.4583, 0.9167, 0.4861, 0.9167, 0.4861, 0.9909, 0.4583, 0.9909, 0.5139, 0.9167, 0.5417, 0.9167, 0.5417, 0.9909, 0.5139, 0.9909, 0.6219, 0.9167, 0.625, 0.9167, 0.625, 0.9909, 0.6219, 0.9909, 0.5417, 0.25, 0.6219, 0.25, 0.6219, 0.2591, 0.5417, 0.2591, 0.5417, 0.75, 0.6219, 0.75, 0.6219, 0.7591, 0.5417, 0.7591, 0.5417, 0.3333, 0.6219, 0.3333, 0.6219, 0.3611, 0.5417, 0.3611, 0.5417, 0.8333, 0.6219, 0.8333, 0.6219, 0.8611, 0.5417, 0.8611, 0.5417, 0.8889, 0.6219, 0.8889, 0.6219, 0.9167, 0.5417, 0.9167, 0.5417, 0.3889, 0.6219, 0.3889, 0.6219, 0.4167, 0.5417, 0.4167, 0.5417, 0.4909, 0.6219, 0.4909, 0.6219, 0.5, 0.5417, 0.5, 0.5417, 0.9909, 0.6219, 0.9909, 0.6219, 1.0, 0.5417, 1.0, 0.375, 0.9167, 0.3781, 0.9167, 0.3781, 0.9909, 0.375, 0.9909, 0.375, 0.25, 0.3781, 0.25, 0.3781, 0.2591, 0.375, 0.2591, 0.375, 0.4167, 0.3781, 0.4167, 0.3781, 0.4909, 0.375, 0.4909, 0.375, 0.75, 0.3781, 0.75, 0.3781, 0.7591, 0.375, 0.7591, 0.375, 0.8611, 0.3781, 0.8611, 0.3781, 0.8889, 0.375, 0.8889, 0.375, 0.8333, 0.3781, 0.8333, 0.3781, 0.8611, 0.375, 0.8611, 0.375, 0.3611, 0.3781, 0.3611, 0.3781, 0.3889, 0.375, 0.3889, 0.375, 0.3333, 0.3781, 0.3333, 0.3781, 0.3611, 0.375, 0.3611, 0.375, 0.3889, 0.3781, 0.3889, 0.3781, 0.4167, 0.375, 0.4167, 0.375, 0.2591, 0.3781, 0.2591, 0.3781, 0.3333, 0.375, 0.3333, 0.375, 0.8889, 0.3781, 0.8889, 0.3781, 0.9167, 0.375, 0.9167, 0.375, 0.7591, 0.3781, 0.7591, 0.3781, 0.8333, 0.375, 0.8333, 0.375, 0.9909, 0.3781, 0.9909, 0.3781, 1.0, 0.375, 1.0, 0.375, 0.0, 0.3781, 0.0, 0.3781, 0.25, 0.375, 0.25, 0.375, 0.5, 0.3781, 0.5, 0.3781, 0.75, 0.375, 0.75, 0.375, 0.4909, 0.3781, 0.4909, 0.3781, 0.5, 0.375, 0.5, 0.3781, 0.2591, 0.3781, 0.3333, 0.3781, 0.3333, 0.3781, 0.2591, 0.5417, 0.8611, 0.5417, 0.8889, 0.5417, 0.8889, 0.5417, 0.8611, 0.4583, 0.8333, 0.4583, 0.7591, 0.4583, 0.7591, 0.4583, 0.8333, 0.3781, 0.7591, 0.3781, 0.8333, 0.3781, 0.8333, 0.3781, 0.7591, 0.4861, 0.8611, 0.4861, 0.8889, 0.4861, 0.8889, 0.4861, 0.8611, 0.5417, 0.7591, 0.5417, 0.8333, 0.5417, 0.8333, 0.5417, 0.7591, 0.5417, 0.4909, 0.6219, 0.4909, 0.6219, 0.4909, 0.5417, 0.4909, 0.3781, 0.0, 0.3781, 0.25, 0.3781, 0.25, 0.3781, 0.0, 0.5139, 0.8889, 0.5139, 0.8611, 0.5139, 0.8611, 0.5139, 0.8889])
me_cube.materials.append(mat_building_metal)
me_cube.materials.append(mat_glass)
me_cube.use_remesh_preserve_volume = False
me_cube.use_remesh_preserve_attributes = False
me_cube.use_mirror_vertex_groups = False
me_cube.update()

# ---- objects
ob_skyscraper03 = bpy.data.objects.new('skyscraper03', me_cube)

# ---- transforms, parenting, visibility, modifiers, constraints
ob_skyscraper03.location = (0.0, 0.0, 0.0)
ob_skyscraper03.scale = (13.09, 5.237, 26.18)
ob_skyscraper03.lock_rotations_4d = False
ob_skyscraper03.empty_display_type = 'ARROWS'
ob_skyscraper03.lineart.crease_threshold = 0.0

# ---- collection membership
col_skyscraper03.objects.link(ob_skyscraper03)

# ---- scene / render settings (as saved in the file)
scene.frame_start = 1; scene.frame_end = 250; scene.frame_set(1)
scene.render.engine = 'BLENDER_EEVEE_NEXT'
scene.cycles.use_denoising = False
scene.cycles.samples = 128
scene.cycles.sampling_pattern = 'TABULATED_SOBOL'
scene.cycles.use_adaptive_sampling = False
scene.cycles.use_light_tree = False
scene.view_settings.view_transform = 'Filmic'
bpy.context.view_layer.update()

# ---- added for rendering (the .blend has no active camera and no usable light): camera, sun
cam_auto = bpy.data.cameras.new('AutoCamera')
cam_auto.lens = 50.0
cam_auto.sensor_width = 36.0
cam_auto.clip_end = 1000.0
ob_auto_camera = bpy.data.objects.new('AutoCamera', cam_auto)
scene.collection.objects.link(ob_auto_camera)
ob_auto_camera.location = (41.6975, -50.0369, 50.4786)
ob_auto_camera.rotation_euler = (1.09748, -7.21219e-08, 0.694738)
scene.camera = ob_auto_camera
light_auto_sun = bpy.data.lights.new('AutoSun', 'SUN')
light_auto_sun.energy = 3.0
light_auto_sun.angle = 0.0523599
ob_auto_sun = bpy.data.objects.new('AutoSun', light_auto_sun)
scene.collection.objects.link(ob_auto_sun)
ob_auto_sun.rotation_euler = (0.872665, 0.174533, 0.523599)
bpy.context.view_layer.update()

